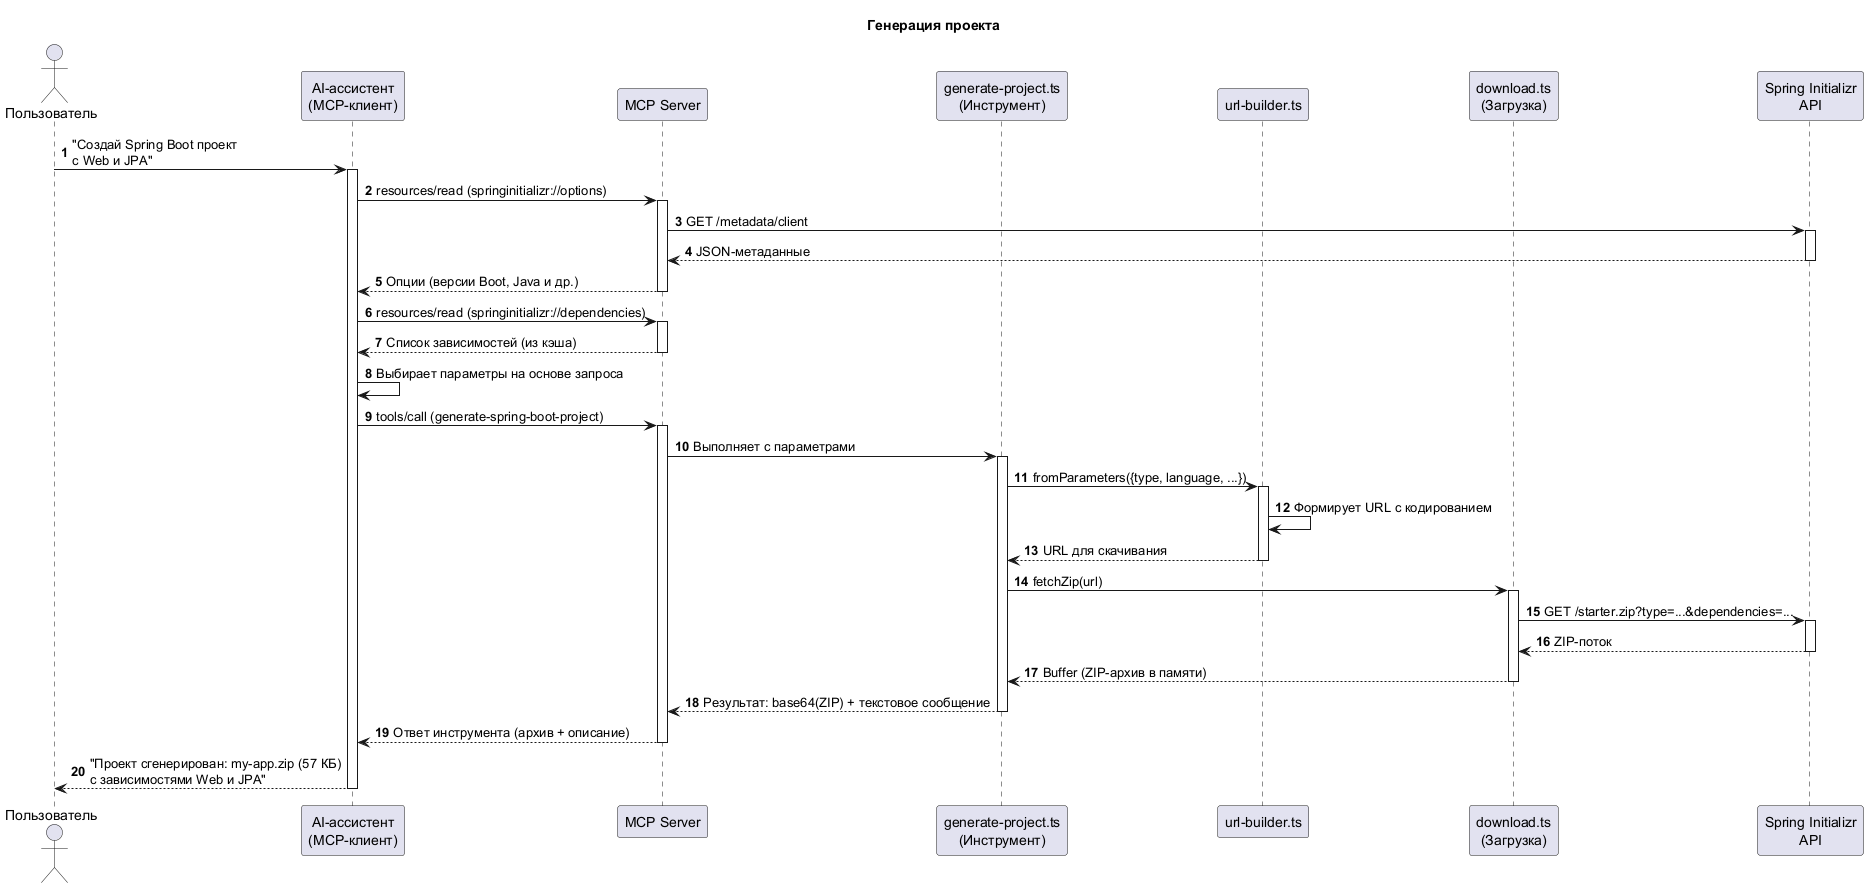

The diagram above was rendered by PlantUML. Its source (embedded in the PNG):
@startuml seq-generate-project
title Генерация проекта

autonumber

actor "Пользователь" as user
participant "AI-ассистент\n(MCP-клиент)" as client
participant "MCP Server" as server
participant "generate-project.ts\n(Инструмент)" as tool
participant "url-builder.ts" as builder
participant "download.ts\n(Загрузка)" as download
participant "Spring Initializr\nAPI" as api

user -> client : "Создай Spring Boot проект\nс Web и JPA"
activate client

client -> server : resources/read (springinitializr://options)
activate server
server -> api : GET /metadata/client
activate api
api --> server : JSON-метаданные
deactivate api
server --> client : Опции (версии Boot, Java и др.)
deactivate server

client -> server : resources/read (springinitializr://dependencies)
activate server
server --> client : Список зависимостей (из кэша)
deactivate server

client -> client : Выбирает параметры на основе запроса

client -> server : tools/call (generate-spring-boot-project)
activate server
server -> tool : Выполняет с параметрами
activate tool

tool -> builder : fromParameters({type, language, ...})
activate builder
builder -> builder : Формирует URL с кодированием
builder --> tool : URL для скачивания
deactivate builder

tool -> download : fetchZip(url)
activate download

download -> api : GET /starter.zip?type=...&dependencies=...
activate api
api --> download : ZIP-поток
deactivate api

download --> tool : Buffer (ZIP-архив в памяти)
deactivate download

tool --> server : Результат: base64(ZIP) + текстовое сообщение
deactivate tool
server --> client : Ответ инструмента (архив + описание)
deactivate server

client --> user : "Проект сгенерирован: my-app.zip (57 КБ)\nс зависимостями Web и JPA"
deactivate client

@enduml